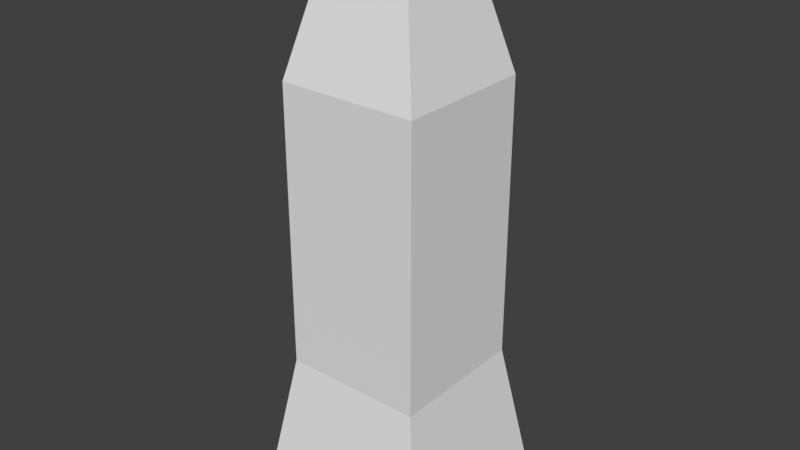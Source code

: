 # Source: missile.blend  (saved by Blender 2.79.0; exported with 4.5.12 LTS)
import bpy
from mathutils import Matrix  # noqa: F401  (used for matrix-valued properties, if any)

bpy.ops.wm.read_factory_settings(use_empty=True)
scene = bpy.context.scene
scene.name = 'Scene'

# ---- collections
col_collection_1 = bpy.data.collections.new('Collection 1'); scene.collection.children.link(col_collection_1)

# ---- materials (node trees are filled in below, after node groups)
mat_material = bpy.data.materials.new('Material')
mat_material.alpha_threshold = 0.0
mat_material.use_transparent_shadow = False
mat_material.roughness = 0.5
mat_material.line_color = (0.0, 0.0, 0.0, 1.0)

# ---- material node trees

# ---- world
world_world = bpy.data.worlds.new('World'); scene.world = world_world
world_world.color = (0.05088, 0.05088, 0.05088)
world_world.use_sun_shadow = False
world_world.sun_shadow_jitter_overblur = 0.0
world_world.cycles.sampling_method = 'MANUAL'

# ---- meshes
me_cube = bpy.data.meshes.new('Cube')
me_cube.from_pydata([(0.125, 0.125, 0.25), (0.125, 0.125, -0.25), (-0.125, 0.125, -0.25), (-0.125, 0.125, 0.25), (0.125, -0.125, 0.25), (0.125, -0.125, -0.25), (-0.125, -0.125, -0.25), (-0.125, -0.125, 0.25), (0.0625, 0.0625, 0.5), (-0.0625, 0.0625, 0.5), (0.0625, -0.0625, 0.5), (-0.0625, -0.0625, 0.5), (0.165, 0.165, -0.5), (-0.165, 0.165, -0.5), (0.165, -0.165, -0.5), (-0.165, -0.165, -0.5)], [], [(0, 1, 2, 3), (4, 7, 6, 5), (0, 4, 5, 1), (2, 1, 12, 13), (2, 6, 7, 3), (3, 7, 11, 9), (10, 8, 9, 11), (0, 3, 9, 8), (4, 0, 8, 10), (7, 4, 10, 11), (12, 14, 15, 13), (5, 6, 15, 14), (6, 2, 13, 15), (1, 5, 14, 12)])
_uv = me_cube.uv_layers.new(name='UVMap')
_uv.uv.foreach_set('vector', [0.0, 0.0, 1.0, 0.0, 1.0, 1.0, 0.0, 1.0, 0.0, 0.0, 1.0, 0.0, 1.0, 1.0, 0.0, 1.0, 0.0, 0.0, 1.0, 0.0, 1.0, 1.0, 0.0, 1.0, 0.0, 0.0, 1.0, 0.0, 1.0, 1.0, 0.0, 1.0, 0.0, 0.0, 1.0, 0.0, 1.0, 1.0, 0.0, 1.0, 0.0, 0.0, 1.0, 0.0, 1.0, 1.0, 0.0, 1.0, 0.0, 0.0, 1.0, 0.0, 1.0, 1.0, 0.0, 1.0, 0.0, 0.0, 1.0, 0.0, 1.0, 1.0, 0.0, 1.0, 0.0, 0.0, 1.0, 0.0, 1.0, 1.0, 0.0, 1.0, 0.0, 0.0, 1.0, 0.0, 1.0, 1.0, 0.0, 1.0, 0.0, 0.0, 1.0, 0.0, 1.0, 1.0, 0.0, 1.0, 0.0, 0.0, 1.0, 0.0, 1.0, 1.0, 0.0, 1.0, 0.0, 0.0, 1.0, 0.0, 1.0, 1.0, 0.0, 1.0, 0.0, 0.0, 1.0, 0.0, 1.0, 1.0, 0.0, 1.0])
me_cube.materials.append(mat_material)
me_cube.use_remesh_preserve_volume = False
me_cube.use_remesh_preserve_attributes = False
me_cube.use_mirror_vertex_groups = False
me_cube.update()

# ---- objects
ob_cube = bpy.data.objects.new('Cube', me_cube)

# ---- transforms, parenting, visibility, modifiers, constraints
ob_cube.location = (0.0, 0.0, 0.0)
ob_cube.lock_rotations_4d = False
ob_cube.empty_display_type = 'ARROWS'
ob_cube.lineart.crease_threshold = 0.0

# ---- collection membership
col_collection_1.objects.link(ob_cube)

# ---- scene / render settings (as saved in the file)
scene.frame_start = 1; scene.frame_end = 250; scene.frame_set(1)
scene.render.engine = 'BLENDER_EEVEE_NEXT'
scene.render.resolution_percentage = 50
scene.render.dither_intensity = 0.0
scene.cycles.use_denoising = False
scene.cycles.samples = 128
scene.cycles.sampling_pattern = 'TABULATED_SOBOL'
scene.cycles.use_adaptive_sampling = False
scene.cycles.use_light_tree = False
scene.cycles.blur_glossy = 0.0
scene.cycles.sample_clamp_indirect = 0.0
scene.view_settings.view_transform = 'Standard'
bpy.context.view_layer.update()

# ---- added for rendering (the .blend has no active camera and no usable light): camera, sun
cam_auto = bpy.data.cameras.new('AutoCamera')
cam_auto.lens = 50.0
cam_auto.sensor_width = 36.0
cam_auto.clip_end = 1000.0
ob_auto_camera = bpy.data.objects.new('AutoCamera', cam_auto)
scene.collection.objects.link(ob_auto_camera)
ob_auto_camera.location = (1.02102, -1.22523, 0.816818)
ob_auto_camera.rotation_euler = (1.09748, -7.21219e-08, 0.694738)
scene.camera = ob_auto_camera
light_auto_sun = bpy.data.lights.new('AutoSun', 'SUN')
light_auto_sun.energy = 3.0
light_auto_sun.angle = 0.0523599
ob_auto_sun = bpy.data.objects.new('AutoSun', light_auto_sun)
scene.collection.objects.link(ob_auto_sun)
ob_auto_sun.rotation_euler = (0.872665, 0.174533, 0.523599)
bpy.context.view_layer.update()
